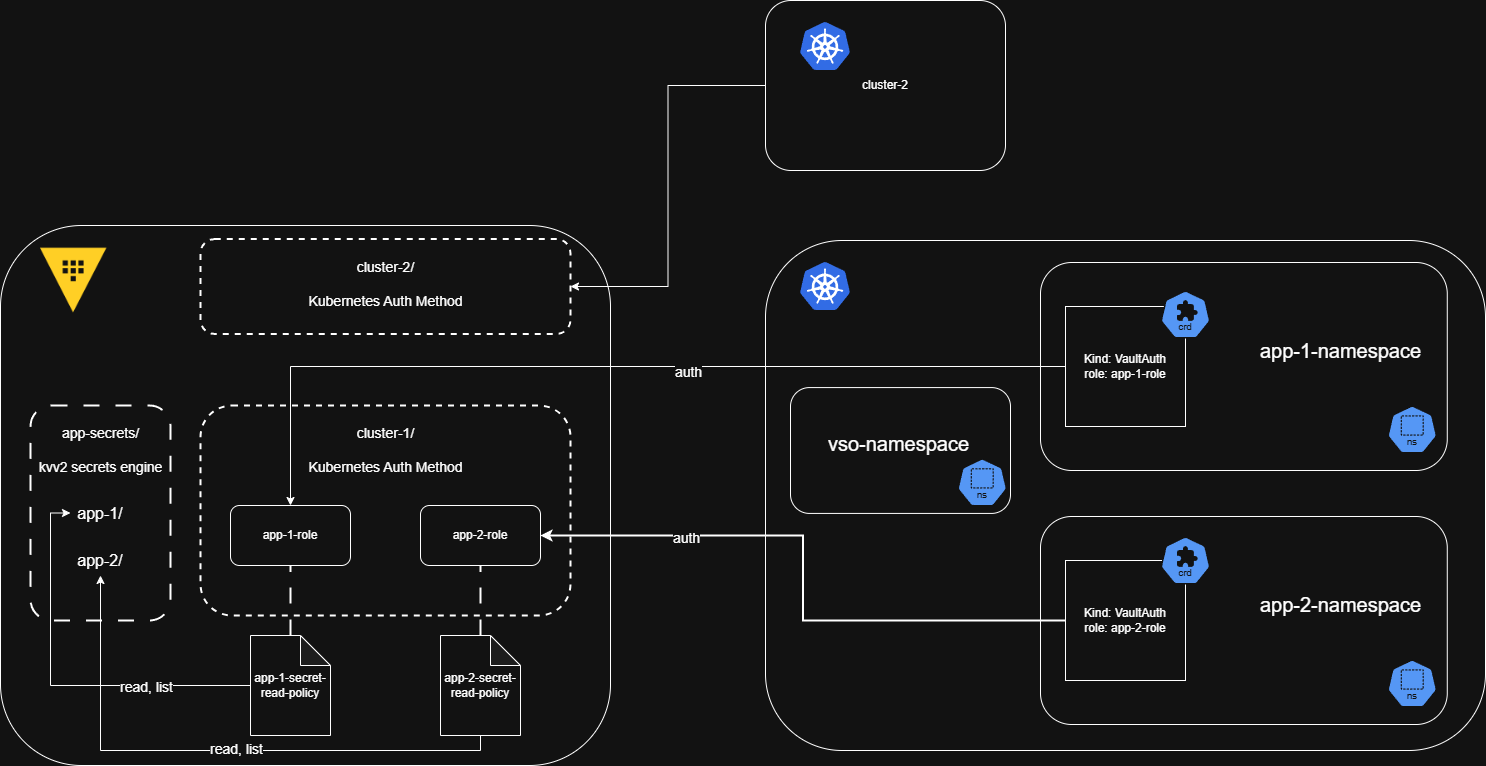

The diagram above was exported from draw.io. Its source (the exported page's mxGraphModel, read from the mxfile embedded in the PNG):
<mxGraphModel dx="2614" dy="2156" grid="1" gridSize="10" guides="1" tooltips="1" connect="1" arrows="1" fold="1" page="1" pageScale="1" pageWidth="850" pageHeight="1100" math="0" shadow="0">
  <root>
    <mxCell id="0" />
    <mxCell id="1" parent="0" />
    <mxCell id="eqFHO1ZT4cqCPtpfA1Ql-1" value="" style="rounded=1;whiteSpace=wrap;html=1;shadow=0;fillColor=none;strokeWidth=1;" vertex="1" parent="1">
      <mxGeometry x="65" y="170" width="720" height="510" as="geometry" />
    </mxCell>
    <mxCell id="eqFHO1ZT4cqCPtpfA1Ql-2" value="" style="rounded=1;whiteSpace=wrap;html=1;shadow=0;fillColor=none;strokeWidth=1;" vertex="1" parent="1">
      <mxGeometry x="340" y="192" width="406.77" height="208" as="geometry" />
    </mxCell>
    <mxCell id="eqFHO1ZT4cqCPtpfA1Ql-5" value="" style="rounded=1;whiteSpace=wrap;html=1;shadow=0;fillColor=none;strokeWidth=1;" vertex="1" parent="1">
      <mxGeometry x="-700" y="155" width="610" height="540" as="geometry" />
    </mxCell>
    <mxCell id="eqFHO1ZT4cqCPtpfA1Ql-6" value="" style="image;sketch=0;aspect=fixed;html=1;points=[];align=center;fontSize=12;image=img/lib/mscae/Kubernetes.svg;" vertex="1" parent="1">
      <mxGeometry x="100" y="192" width="50" height="48" as="geometry" />
    </mxCell>
    <mxCell id="eqFHO1ZT4cqCPtpfA1Ql-7" value="" style="aspect=fixed;sketch=0;html=1;dashed=0;whitespace=wrap;verticalLabelPosition=bottom;verticalAlign=top;fillColor=#2875E2;strokeColor=#ffffff;points=[[0.005,0.63,0],[0.1,0.2,0],[0.9,0.2,0],[0.5,0,0],[0.995,0.63,0],[0.72,0.99,0],[0.5,1,0],[0.28,0.99,0]];shape=mxgraph.kubernetes.icon2;kubernetesLabel=1;prIcon=ns" vertex="1" parent="1">
      <mxGeometry x="686.77" y="335" width="50" height="48" as="geometry" />
    </mxCell>
    <mxCell id="eqFHO1ZT4cqCPtpfA1Ql-10" value="" style="shape=image;verticalLabelPosition=bottom;labelBackgroundColor=default;verticalAlign=top;aspect=fixed;imageAspect=0;image=data:image/png,(base64 omitted: 6196 chars);" vertex="1" parent="1">
      <mxGeometry x="-660" y="165" width="66.51" height="90" as="geometry" />
    </mxCell>
    <mxCell id="eqFHO1ZT4cqCPtpfA1Ql-12" value="" style="rounded=1;whiteSpace=wrap;html=1;dashed=1;fillColor=none;strokeWidth=2;" vertex="1" parent="1">
      <mxGeometry x="-500" y="335" width="370" height="210" as="geometry" />
    </mxCell>
    <mxCell id="eqFHO1ZT4cqCPtpfA1Ql-17" value="&lt;font style=&quot;font-size: 14px;&quot;&gt;cluster-1/&lt;/font&gt;&lt;div&gt;&lt;font style=&quot;font-size: 14px;&quot;&gt;&lt;br&gt;&lt;/font&gt;&lt;/div&gt;&lt;div&gt;&lt;font style=&quot;font-size: 14px;&quot;&gt;Kubernetes Auth Method&lt;/font&gt;&lt;/div&gt;" style="text;html=1;align=center;verticalAlign=middle;resizable=0;points=[];autosize=1;strokeColor=none;fillColor=none;" vertex="1" parent="1">
      <mxGeometry x="-405" y="350" width="180" height="60" as="geometry" />
    </mxCell>
    <mxCell id="eqFHO1ZT4cqCPtpfA1Ql-41" style="edgeStyle=orthogonalEdgeStyle;rounded=0;orthogonalLoop=1;jettySize=auto;html=1;entryX=0;entryY=0.5;entryDx=0;entryDy=0;" edge="1" parent="1" source="eqFHO1ZT4cqCPtpfA1Ql-21" target="eqFHO1ZT4cqCPtpfA1Ql-40">
      <mxGeometry relative="1" as="geometry" />
    </mxCell>
    <mxCell id="eqFHO1ZT4cqCPtpfA1Ql-43" value="&lt;font style=&quot;font-size: 14px;&quot;&gt;read, list&lt;/font&gt;" style="edgeLabel;html=1;align=center;verticalAlign=middle;resizable=0;points=[];" vertex="1" connectable="0" parent="eqFHO1ZT4cqCPtpfA1Ql-41">
      <mxGeometry x="-0.465" y="1" relative="1" as="geometry">
        <mxPoint as="offset" />
      </mxGeometry>
    </mxCell>
    <mxCell id="eqFHO1ZT4cqCPtpfA1Ql-21" value="app-1-secret-read-policy" style="shape=note;whiteSpace=wrap;html=1;backgroundOutline=1;darkOpacity=0.05;" vertex="1" parent="1">
      <mxGeometry x="-450" y="565" width="80" height="100" as="geometry" />
    </mxCell>
    <mxCell id="eqFHO1ZT4cqCPtpfA1Ql-22" value="app-1-role" style="rounded=1;whiteSpace=wrap;html=1;" vertex="1" parent="1">
      <mxGeometry x="-470" y="435" width="120" height="60" as="geometry" />
    </mxCell>
    <mxCell id="eqFHO1ZT4cqCPtpfA1Ql-23" value="app-2-role" style="rounded=1;whiteSpace=wrap;html=1;" vertex="1" parent="1">
      <mxGeometry x="-280" y="435" width="120" height="60" as="geometry" />
    </mxCell>
    <mxCell id="eqFHO1ZT4cqCPtpfA1Ql-34" style="edgeStyle=orthogonalEdgeStyle;rounded=0;orthogonalLoop=1;jettySize=auto;html=1;entryX=0.5;entryY=1;entryDx=0;entryDy=0;dashed=1;dashPattern=8 8;endArrow=none;startFill=0;strokeWidth=2;" edge="1" parent="1" source="eqFHO1ZT4cqCPtpfA1Ql-24" target="eqFHO1ZT4cqCPtpfA1Ql-23">
      <mxGeometry relative="1" as="geometry" />
    </mxCell>
    <mxCell id="eqFHO1ZT4cqCPtpfA1Ql-42" style="edgeStyle=orthogonalEdgeStyle;rounded=0;orthogonalLoop=1;jettySize=auto;html=1;entryX=0.5;entryY=1;entryDx=0;entryDy=0;" edge="1" parent="1" source="eqFHO1ZT4cqCPtpfA1Ql-24" target="eqFHO1ZT4cqCPtpfA1Ql-39">
      <mxGeometry relative="1" as="geometry">
        <Array as="points">
          <mxPoint x="-220" y="680" />
          <mxPoint x="-600" y="680" />
        </Array>
      </mxGeometry>
    </mxCell>
    <mxCell id="eqFHO1ZT4cqCPtpfA1Ql-44" value="&lt;font style=&quot;font-size: 14px;&quot;&gt;read, list&lt;/font&gt;" style="edgeLabel;html=1;align=center;verticalAlign=middle;resizable=0;points=[];" vertex="1" connectable="0" parent="eqFHO1ZT4cqCPtpfA1Ql-42">
      <mxGeometry x="-0.0877" y="-2" relative="1" as="geometry">
        <mxPoint as="offset" />
      </mxGeometry>
    </mxCell>
    <mxCell id="eqFHO1ZT4cqCPtpfA1Ql-24" value="app-2-secret-read-policy" style="shape=note;whiteSpace=wrap;html=1;backgroundOutline=1;darkOpacity=0.05;" vertex="1" parent="1">
      <mxGeometry x="-260" y="565" width="80" height="100" as="geometry" />
    </mxCell>
    <mxCell id="eqFHO1ZT4cqCPtpfA1Ql-46" style="edgeStyle=orthogonalEdgeStyle;rounded=0;orthogonalLoop=1;jettySize=auto;html=1;" edge="1" parent="1" source="eqFHO1ZT4cqCPtpfA1Ql-27" target="eqFHO1ZT4cqCPtpfA1Ql-22">
      <mxGeometry relative="1" as="geometry" />
    </mxCell>
    <mxCell id="eqFHO1ZT4cqCPtpfA1Ql-48" value="&lt;font style=&quot;font-size: 14px;&quot;&gt;auth&lt;/font&gt;" style="edgeLabel;html=1;align=center;verticalAlign=middle;resizable=0;points=[];" vertex="1" connectable="0" parent="eqFHO1ZT4cqCPtpfA1Ql-46">
      <mxGeometry x="-0.1729" y="5" relative="1" as="geometry">
        <mxPoint as="offset" />
      </mxGeometry>
    </mxCell>
    <mxCell id="eqFHO1ZT4cqCPtpfA1Ql-27" value="Kind: VaultAuth&lt;div&gt;role: app-1-role&lt;/div&gt;" style="whiteSpace=wrap;html=1;aspect=fixed;" vertex="1" parent="1">
      <mxGeometry x="365" y="236" width="120" height="120" as="geometry" />
    </mxCell>
    <mxCell id="eqFHO1ZT4cqCPtpfA1Ql-28" value="&lt;font style=&quot;font-size: 20px;&quot;&gt;app-1-namespace&lt;/font&gt;" style="text;html=1;align=center;verticalAlign=middle;resizable=0;points=[];autosize=1;strokeColor=none;fillColor=none;" vertex="1" parent="1">
      <mxGeometry x="550" y="260" width="180" height="40" as="geometry" />
    </mxCell>
    <mxCell id="eqFHO1ZT4cqCPtpfA1Ql-29" value="" style="rounded=1;whiteSpace=wrap;html=1;shadow=0;fillColor=none;strokeWidth=1;" vertex="1" parent="1">
      <mxGeometry x="340" y="446" width="406.77" height="208" as="geometry" />
    </mxCell>
    <mxCell id="eqFHO1ZT4cqCPtpfA1Ql-30" value="" style="aspect=fixed;sketch=0;html=1;dashed=0;whitespace=wrap;verticalLabelPosition=bottom;verticalAlign=top;fillColor=#2875E2;strokeColor=#ffffff;points=[[0.005,0.63,0],[0.1,0.2,0],[0.9,0.2,0],[0.5,0,0],[0.995,0.63,0],[0.72,0.99,0],[0.5,1,0],[0.28,0.99,0]];shape=mxgraph.kubernetes.icon2;kubernetesLabel=1;prIcon=ns" vertex="1" parent="1">
      <mxGeometry x="686.77" y="589" width="50" height="48" as="geometry" />
    </mxCell>
    <mxCell id="eqFHO1ZT4cqCPtpfA1Ql-47" style="edgeStyle=orthogonalEdgeStyle;rounded=0;orthogonalLoop=1;jettySize=auto;html=1;entryX=1;entryY=0.5;entryDx=0;entryDy=0;strokeWidth=2;" edge="1" parent="1" source="eqFHO1ZT4cqCPtpfA1Ql-31" target="eqFHO1ZT4cqCPtpfA1Ql-23">
      <mxGeometry relative="1" as="geometry" />
    </mxCell>
    <mxCell id="eqFHO1ZT4cqCPtpfA1Ql-49" value="&lt;font style=&quot;font-size: 14px;&quot;&gt;auth&lt;/font&gt;" style="edgeLabel;html=1;align=center;verticalAlign=middle;resizable=0;points=[];" vertex="1" connectable="0" parent="eqFHO1ZT4cqCPtpfA1Ql-47">
      <mxGeometry x="0.5246" y="2" relative="1" as="geometry">
        <mxPoint as="offset" />
      </mxGeometry>
    </mxCell>
    <mxCell id="eqFHO1ZT4cqCPtpfA1Ql-31" value="Kind: VaultAuth&lt;div&gt;role: app-2-role&lt;/div&gt;" style="whiteSpace=wrap;html=1;aspect=fixed;" vertex="1" parent="1">
      <mxGeometry x="365" y="490" width="120" height="120" as="geometry" />
    </mxCell>
    <mxCell id="eqFHO1ZT4cqCPtpfA1Ql-32" value="&lt;font style=&quot;font-size: 20px;&quot;&gt;app-2-namespace&lt;/font&gt;" style="text;html=1;align=center;verticalAlign=middle;resizable=0;points=[];autosize=1;strokeColor=none;fillColor=none;" vertex="1" parent="1">
      <mxGeometry x="550" y="514" width="180" height="40" as="geometry" />
    </mxCell>
    <mxCell id="eqFHO1ZT4cqCPtpfA1Ql-25" value="" style="aspect=fixed;sketch=0;html=1;dashed=0;whitespace=wrap;verticalLabelPosition=bottom;verticalAlign=top;fillColor=#2875E2;strokeColor=#ffffff;points=[[0.005,0.63,0],[0.1,0.2,0],[0.9,0.2,0],[0.5,0,0],[0.995,0.63,0],[0.72,0.99,0],[0.5,1,0],[0.28,0.99,0]];shape=mxgraph.kubernetes.icon2;kubernetesLabel=1;prIcon=crd" vertex="1" parent="1">
      <mxGeometry x="460" y="220" width="50" height="48" as="geometry" />
    </mxCell>
    <mxCell id="eqFHO1ZT4cqCPtpfA1Ql-33" value="" style="aspect=fixed;sketch=0;html=1;dashed=0;whitespace=wrap;verticalLabelPosition=bottom;verticalAlign=top;fillColor=#2875E2;strokeColor=#ffffff;points=[[0.005,0.63,0],[0.1,0.2,0],[0.9,0.2,0],[0.5,0,0],[0.995,0.63,0],[0.72,0.99,0],[0.5,1,0],[0.28,0.99,0]];shape=mxgraph.kubernetes.icon2;kubernetesLabel=1;prIcon=crd" vertex="1" parent="1">
      <mxGeometry x="460" y="466" width="50" height="48" as="geometry" />
    </mxCell>
    <mxCell id="eqFHO1ZT4cqCPtpfA1Ql-36" style="edgeStyle=orthogonalEdgeStyle;rounded=0;orthogonalLoop=1;jettySize=auto;html=1;entryX=0.5;entryY=1;entryDx=0;entryDy=0;dashed=1;dashPattern=8 8;endArrow=none;startFill=0;strokeWidth=2;exitX=0.5;exitY=0;exitDx=0;exitDy=0;exitPerimeter=0;" edge="1" parent="1" source="eqFHO1ZT4cqCPtpfA1Ql-21" target="eqFHO1ZT4cqCPtpfA1Ql-22">
      <mxGeometry relative="1" as="geometry">
        <mxPoint x="-210" y="575" as="sourcePoint" />
        <mxPoint x="-210" y="505" as="targetPoint" />
      </mxGeometry>
    </mxCell>
    <mxCell id="eqFHO1ZT4cqCPtpfA1Ql-37" value="" style="rounded=1;whiteSpace=wrap;html=1;fillColor=none;strokeWidth=2;dashed=1;dashPattern=8 8;" vertex="1" parent="1">
      <mxGeometry x="-670" y="335" width="140" height="215" as="geometry" />
    </mxCell>
    <mxCell id="eqFHO1ZT4cqCPtpfA1Ql-38" value="&lt;font style=&quot;font-size: 14px;&quot;&gt;app-secrets/&lt;/font&gt;&lt;div&gt;&lt;font style=&quot;font-size: 14px;&quot;&gt;&lt;br&gt;&lt;/font&gt;&lt;/div&gt;&lt;div&gt;&lt;font style=&quot;font-size: 14px;&quot;&gt;kvv2 secrets engine&lt;/font&gt;&lt;/div&gt;" style="text;html=1;align=center;verticalAlign=middle;resizable=0;points=[];autosize=1;strokeColor=none;fillColor=none;" vertex="1" parent="1">
      <mxGeometry x="-675" y="350" width="150" height="60" as="geometry" />
    </mxCell>
    <mxCell id="eqFHO1ZT4cqCPtpfA1Ql-39" value="&lt;font style=&quot;font-size: 16px;&quot;&gt;app-2/&lt;/font&gt;" style="text;html=1;align=center;verticalAlign=middle;whiteSpace=wrap;rounded=0;" vertex="1" parent="1">
      <mxGeometry x="-630" y="475" width="60" height="30" as="geometry" />
    </mxCell>
    <mxCell id="eqFHO1ZT4cqCPtpfA1Ql-40" value="&lt;font style=&quot;font-size: 16px;&quot;&gt;app-1/&lt;/font&gt;" style="text;html=1;align=center;verticalAlign=middle;whiteSpace=wrap;rounded=0;" vertex="1" parent="1">
      <mxGeometry x="-630" y="427.5" width="60" height="30" as="geometry" />
    </mxCell>
    <mxCell id="eqFHO1ZT4cqCPtpfA1Ql-51" value="" style="rounded=1;whiteSpace=wrap;html=1;dashed=1;fillColor=none;strokeWidth=2;" vertex="1" parent="1">
      <mxGeometry x="-500" y="168.5" width="370" height="95" as="geometry" />
    </mxCell>
    <mxCell id="eqFHO1ZT4cqCPtpfA1Ql-52" value="&lt;font style=&quot;font-size: 14px;&quot;&gt;cluster-2/&lt;/font&gt;&lt;div&gt;&lt;font style=&quot;font-size: 14px;&quot;&gt;&lt;br&gt;&lt;/font&gt;&lt;/div&gt;&lt;div&gt;&lt;font style=&quot;font-size: 14px;&quot;&gt;Kubernetes Auth Method&lt;/font&gt;&lt;/div&gt;" style="text;html=1;align=center;verticalAlign=middle;resizable=0;points=[];autosize=1;strokeColor=none;fillColor=none;" vertex="1" parent="1">
      <mxGeometry x="-405" y="183.5" width="180" height="60" as="geometry" />
    </mxCell>
    <mxCell id="eqFHO1ZT4cqCPtpfA1Ql-56" style="edgeStyle=orthogonalEdgeStyle;rounded=0;orthogonalLoop=1;jettySize=auto;html=1;entryX=1;entryY=0.5;entryDx=0;entryDy=0;" edge="1" parent="1" source="eqFHO1ZT4cqCPtpfA1Ql-54" target="eqFHO1ZT4cqCPtpfA1Ql-51">
      <mxGeometry relative="1" as="geometry" />
    </mxCell>
    <mxCell id="eqFHO1ZT4cqCPtpfA1Ql-54" value="cluster-2" style="rounded=1;whiteSpace=wrap;html=1;shadow=0;fillColor=none;strokeWidth=1;" vertex="1" parent="1">
      <mxGeometry x="65" y="-70" width="240" height="170" as="geometry" />
    </mxCell>
    <mxCell id="eqFHO1ZT4cqCPtpfA1Ql-55" value="" style="image;sketch=0;aspect=fixed;html=1;points=[];align=center;fontSize=12;image=img/lib/mscae/Kubernetes.svg;" vertex="1" parent="1">
      <mxGeometry x="100" y="-48" width="50" height="48" as="geometry" />
    </mxCell>
    <mxCell id="eqFHO1ZT4cqCPtpfA1Ql-57" value="" style="rounded=1;whiteSpace=wrap;html=1;shadow=0;fillColor=none;strokeWidth=1;" vertex="1" parent="1">
      <mxGeometry x="90" y="317.08000000000004" width="220" height="125.84" as="geometry" />
    </mxCell>
    <mxCell id="eqFHO1ZT4cqCPtpfA1Ql-58" value="" style="aspect=fixed;sketch=0;html=1;dashed=0;whitespace=wrap;verticalLabelPosition=bottom;verticalAlign=top;fillColor=#2875E2;strokeColor=#ffffff;points=[[0.005,0.63,0],[0.1,0.2,0],[0.9,0.2,0],[0.5,0,0],[0.995,0.63,0],[0.72,0.99,0],[0.5,1,0],[0.28,0.99,0]];shape=mxgraph.kubernetes.icon2;kubernetesLabel=1;prIcon=ns" vertex="1" parent="1">
      <mxGeometry x="256.77" y="387.91999999999996" width="50" height="48" as="geometry" />
    </mxCell>
    <mxCell id="eqFHO1ZT4cqCPtpfA1Ql-59" value="&lt;font style=&quot;font-size: 20px;&quot;&gt;vso-namespace&lt;/font&gt;" style="text;html=1;align=center;verticalAlign=middle;resizable=0;points=[];autosize=1;strokeColor=none;fillColor=none;" vertex="1" parent="1">
      <mxGeometry x="118.38999999999999" y="352.91999999999996" width="160" height="40" as="geometry" />
    </mxCell>
  </root>
</mxGraphModel>